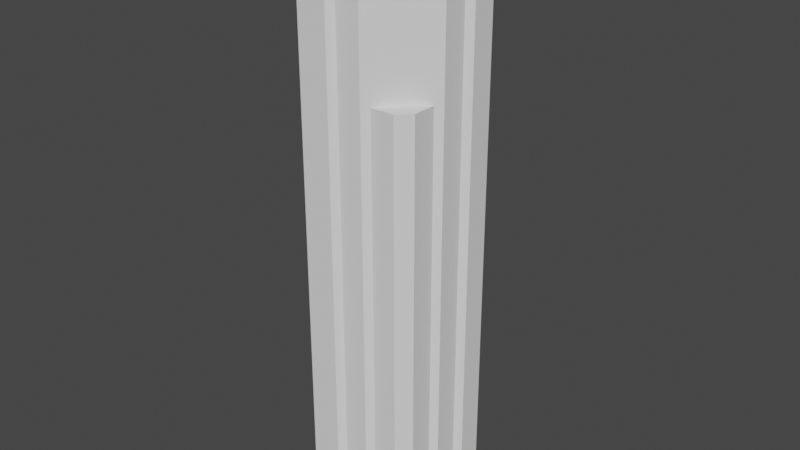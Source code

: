 # Source: 22Biphopsgate.blend  (saved by Blender 3.4.6; exported with 4.5.12 LTS)
import bpy
from mathutils import Matrix  # noqa: F401  (used for matrix-valued properties, if any)

bpy.ops.wm.read_factory_settings(use_empty=True)
scene = bpy.context.scene
scene.name = 'Scene'

# ---- collections
col_collection = bpy.data.collections.new('Collection'); scene.collection.children.link(col_collection)

# ---- world
world_world = bpy.data.worlds.new('World'); scene.world = world_world
world_world.use_nodes = True; world_world.node_tree.nodes.clear()
_N = world_world.node_tree.nodes; _L = world_world.node_tree.links
n0 = _N.new('ShaderNodeOutputWorld'); n0.name = 'World Output'; n0.location = (300, 300)
n1 = _N.new('ShaderNodeBackground'); n1.name = 'Background'; n1.location = (10, 300)
n1.inputs[0].default_value = (0.05088, 0.05088, 0.05088, 1.0)
_L.new(n1.outputs[0], n0.inputs[0])
n0.is_active_output = True
world_world.color = (0.05088, 0.05088, 0.05088)
world_world.use_sun_shadow = False
world_world.sun_shadow_jitter_overblur = 0.0

# ---- meshes
me_plane = bpy.data.meshes.new('Plane')
me_plane.from_pydata([(-4.0, 0.0, -4.371e-08), (0.0, 0.0, -4.371e-08), (-4.0, 70.0, -3.016e-06), (0.0, 70.0, -3.016e-06), (1.0, 0.0, -1.0), (1.0, 70.0, -1.0), (5.0, 0.0, -1.0), (5.0, 70.0, -1.0), (6.0, 0.0, -2.0), (6.0, 70.0, -2.0), (10.0, 0.0, -2.0), (10.0, 70.0, -2.0), (12.0, -1.192e-07, -4.0), (12.0, 70.0, -4.0), (12.0, -2.384e-07, -8.0), (12.0, 70.0, -8.0), (13.0, -2.384e-07, -9.0), (13.0, 70.0, -9.0), (13.0, -3.576e-07, -13.0), (13.0, 70.0, -13.0), (14.0, -3.576e-07, -14.0), (14.0, 70.0, -14.0), (14.0, -4.768e-07, -18.0), (14.0, 70.0, -18.0), (13.0, -4.768e-07, -19.0), (13.0, 70.0, -19.0), (9.0, -4.768e-07, -19.0), (9.0, 70.0, -19.0), (8.0, -4.768e-07, -20.0), (8.0, 70.0, -20.0), (4.0, -4.768e-07, -20.0), (4.0, 70.0, -20.0), (3.0, -4.768e-07, -21.0), (3.0, 70.0, -21.0), (-1.0, -4.768e-07, -21.0), (-1.0, 70.0, -21.0), (-3.0, -3.576e-07, -19.0), (-3.0, 70.0, -19.0), (-3.0, -2.384e-07, -15.0), (-3.0, 70.0, -15.0), (-4.0, -2.384e-07, -14.0), (-4.0, 70.0, -14.0), (-4.0, -1.192e-07, -10.0), (-4.0, 70.0, -10.0), (-5.0, -1.192e-07, -9.0), (-5.0, 70.0, -9.0), (-5.0, 5.96e-08, -5.0), (-5.0, 70.0, -5.0), (-6.0, 1.192e-07, -4.0), (-6.0, 70.0, -4.0), (-6.0, 2.384e-07, -1.0), (-6.0, 70.0, -1.0), (-5.0, 2.98e-07, -4.371e-08), (-5.0, 70.0, -3.016e-06), (-4.0, -2.384e-07, -12.0), (-4.0, 70.0, -12.0), (0.0, 75.0, -3.235e-06), (-4.0, 75.0, -3.235e-06), (1.0, 75.0, -1.0), (5.0, 75.0, -1.0), (6.0, 75.0, -2.0), (13.0, 75.0, -9.0), (12.0, 75.0, -8.0), (13.0, 75.0, -13.0), (14.0, 75.0, -14.0), (14.0, 75.0, -18.0), (13.0, 75.0, -19.0), (9.0, 75.0, -19.0), (8.0, 75.0, -20.0), (4.0, 75.0, -20.0), (3.0, 75.0, -21.0), (-1.0, 75.0, -21.0), (-3.0, 75.0, -19.0), (-3.0, 75.0, -15.0), (-4.0, 75.0, -14.0), (-4.0, 75.0, -12.0), (-5.0, 75.0, -9.0), (-4.0, 75.0, -10.0), (-5.0, 75.0, -5.0), (-6.0, 75.0, -4.0), (-6.0, 75.0, -1.0), (-5.0, 75.0, -3.235e-06), (0.0, 90.0, -3.89e-06), (-4.0, 90.0, -3.89e-06), (1.0, 90.0, -1.0), (5.0, 90.0, -1.0), (6.0, 90.0, -2.0), (13.0, 90.0, -9.0), (12.0, 90.0, -8.0), (13.0, 90.0, -13.0), (14.0, 90.0, -14.0), (14.0, 90.0, -18.0), (13.0, 90.0, -19.0), (9.0, 90.0, -19.0), (8.0, 90.0, -20.0), (4.0, 90.0, -20.0), (-5.0, 90.0, -9.0), (-4.0, 90.0, -10.0), (-5.0, 90.0, -5.0), (-6.0, 90.0, -4.0), (-6.0, 90.0, -1.0), (-5.0, 90.0, -3.89e-06), (-4.0, 90.0, -12.0), (7.0, 90.0, -7.0), (4.133, 90.0, -14.65), (2.558, 90.0, -8.836), (14.0, 97.0, -14.0), (13.0, 97.0, -13.0), (14.0, 97.0, -18.0), (13.0, 97.0, -19.0), (9.0, 97.0, -19.0), (7.0, 97.0, -7.0), (4.133, 97.0, -14.65), (2.558, 97.0, -8.836)], [], [(0, 1, 3, 2), (3, 1, 4, 5), (5, 4, 6, 7), (7, 6, 8, 9), (9, 8, 10, 11), (11, 10, 12, 13), (13, 12, 14, 15), (15, 14, 16, 17), (17, 16, 18, 19), (19, 18, 20, 21), (21, 20, 22, 23), (23, 22, 24, 25), (25, 24, 26, 27), (27, 26, 28, 29), (29, 28, 30, 31), (31, 30, 32, 33), (33, 32, 34, 35), (35, 34, 36, 37), (37, 36, 38, 39), (39, 38, 40, 41), (55, 54, 42, 43), (43, 42, 44, 45), (45, 44, 46, 47), (47, 46, 48, 49), (49, 48, 50, 51), (51, 50, 52, 53), (2, 53, 52, 0), (41, 40, 54, 55), (11, 13, 15, 9), (27, 29, 68, 67), (53, 2, 57, 81), (17, 19, 63, 61), (7, 9, 60, 59), (79, 80, 100, 99), (70, 71, 72, 73, 74, 75, 69), (63, 64, 90, 89), (78, 79, 99, 98), (37, 39, 73, 72), (47, 49, 79, 78), (3, 5, 58, 56), (23, 25, 66, 65), (33, 35, 71, 70), (43, 45, 76, 77), (19, 21, 64, 63), (55, 43, 77, 75), (29, 31, 69, 68), (39, 41, 74, 73), (49, 51, 80, 79), (5, 7, 59, 58), (15, 17, 61, 62), (25, 27, 67, 66), (35, 37, 72, 71), (45, 47, 78, 76), (9, 15, 62, 60), (2, 3, 56, 57), (21, 23, 65, 64), (31, 33, 70, 69), (41, 55, 75, 74), (51, 53, 81, 80), (85, 86, 88, 87, 89, 103, 84), (94, 95, 102, 97, 96, 98, 104, 93), (91, 92, 109, 108), (64, 65, 91, 90), (80, 81, 101, 100), (57, 56, 82, 83), (65, 66, 92, 91), (81, 57, 83, 101), (56, 58, 84, 82), (66, 67, 93, 92), (75, 77, 97, 102), (58, 59, 85, 84), (67, 68, 94, 93), (60, 62, 88, 86), (59, 60, 86, 85), (77, 76, 96, 97), (68, 69, 95, 94), (62, 61, 87, 88), (76, 78, 98, 96), (69, 75, 102, 95), (61, 63, 89, 87), (82, 84, 103, 105, 104, 98, 99, 100, 101, 83), (112, 113, 111, 107, 106, 108, 109, 110), (89, 90, 106, 107), (104, 105, 113, 112), (103, 89, 107, 111), (92, 93, 110, 109), (90, 91, 108, 106), (105, 103, 111, 113), (93, 104, 112, 110)])
_uv = me_plane.uv_layers.new(name='UVMap')
_uv.uv.foreach_set('vector', [0.0, 0.0, 1.0, 0.0, 1.0, 1.0, 0.0, 1.0, 1.0, 1.0, 1.0, 0.0, 1.0, 0.0, 1.0, 1.0, 1.0, 1.0, 1.0, 0.0, 1.0, 0.0, 1.0, 1.0, 1.0, 1.0, 1.0, 0.0, 1.0, 0.0, 1.0, 1.0, 1.0, 1.0, 1.0, 0.0, 1.0, 0.0, 1.0, 1.0, 1.0, 1.0, 1.0, 0.0, 1.0, 0.0, 1.0, 1.0, 1.0, 1.0, 1.0, 0.0, 1.0, 0.0, 1.0, 1.0, 1.0, 1.0, 1.0, 0.0, 1.0, 0.0, 1.0, 1.0, 1.0, 1.0, 1.0, 0.0, 1.0, 0.0, 1.0, 1.0, 1.0, 1.0, 1.0, 0.0, 1.0, 0.0, 1.0, 1.0, 1.0, 1.0, 1.0, 0.0, 1.0, 0.0, 1.0, 1.0, 1.0, 1.0, 1.0, 0.0, 1.0, 0.0, 1.0, 1.0, 1.0, 1.0, 1.0, 0.0, 1.0, 0.0, 1.0, 1.0, 1.0, 1.0, 1.0, 0.0, 1.0, 0.0, 1.0, 1.0, 1.0, 1.0, 1.0, 0.0, 1.0, 0.0, 1.0, 1.0, 1.0, 1.0, 1.0, 0.0, 1.0, 0.0, 1.0, 1.0, 1.0, 1.0, 1.0, 0.0, 1.0, 0.0, 1.0, 1.0, 1.0, 1.0, 1.0, 0.0, 1.0, 0.0, 1.0, 1.0, 1.0, 1.0, 1.0, 0.0, 1.0, 0.0, 1.0, 1.0, 1.0, 1.0, 1.0, 0.0, 1.0, 0.0, 1.0, 1.0, 1.0, 1.0, 1.0, 0.0, 1.0, 0.0, 1.0, 1.0, 1.0, 1.0, 1.0, 0.0, 1.0, 0.0, 1.0, 1.0, 1.0, 1.0, 1.0, 0.0, 1.0, 0.0, 1.0, 1.0, 1.0, 1.0, 1.0, 0.0, 1.0, 0.0, 1.0, 1.0, 1.0, 1.0, 1.0, 0.0, 1.0, 0.0, 1.0, 1.0, 1.0, 1.0, 1.0, 0.0, 1.0, 0.0, 1.0, 1.0, 0.0, 1.0, 1.0, 1.0, 1.0, 0.0, 0.0, 0.0, 1.0, 1.0, 1.0, 0.0, 1.0, 0.0, 1.0, 1.0, 1.0, 1.0, 1.0, 1.0, 1.0, 1.0, 1.0, 1.0, 1.0, 1.0, 1.0, 1.0, 1.0, 1.0, 1.0, 1.0, 1.0, 1.0, 0.0, 1.0, 0.0, 1.0, 1.0, 1.0, 1.0, 1.0, 1.0, 1.0, 1.0, 1.0, 1.0, 1.0, 1.0, 1.0, 1.0, 1.0, 1.0, 1.0, 1.0, 1.0, 1.0, 1.0, 1.0, 1.0, 1.0, 1.0, 1.0, 1.0, 1.0, 1.0, 1.0, 1.0, 1.0, 1.0, 1.0, 1.0, 1.0, 1.0, 1.0, 1.0, 1.0, 1.0, 1.0, 1.0, 1.0, 1.0, 1.0, 1.0, 1.0, 1.0, 1.0, 1.0, 1.0, 1.0, 1.0, 1.0, 1.0, 1.0, 1.0, 1.0, 1.0, 1.0, 1.0, 1.0, 1.0, 1.0, 1.0, 1.0, 1.0, 1.0, 1.0, 1.0, 1.0, 1.0, 1.0, 1.0, 1.0, 1.0, 1.0, 1.0, 1.0, 1.0, 1.0, 1.0, 1.0, 1.0, 1.0, 1.0, 1.0, 1.0, 1.0, 1.0, 1.0, 1.0, 1.0, 1.0, 1.0, 1.0, 1.0, 1.0, 1.0, 1.0, 1.0, 1.0, 1.0, 1.0, 1.0, 1.0, 1.0, 1.0, 1.0, 1.0, 1.0, 1.0, 1.0, 1.0, 1.0, 1.0, 1.0, 1.0, 1.0, 1.0, 1.0, 1.0, 1.0, 1.0, 1.0, 1.0, 1.0, 1.0, 1.0, 1.0, 1.0, 1.0, 1.0, 1.0, 1.0, 1.0, 1.0, 1.0, 1.0, 1.0, 1.0, 1.0, 1.0, 1.0, 1.0, 1.0, 1.0, 1.0, 1.0, 1.0, 1.0, 1.0, 1.0, 1.0, 1.0, 1.0, 1.0, 1.0, 1.0, 1.0, 1.0, 1.0, 1.0, 1.0, 1.0, 1.0, 1.0, 1.0, 1.0, 1.0, 1.0, 1.0, 1.0, 1.0, 1.0, 1.0, 1.0, 1.0, 1.0, 1.0, 1.0, 1.0, 1.0, 1.0, 1.0, 1.0, 1.0, 1.0, 1.0, 1.0, 1.0, 1.0, 0.0, 1.0, 1.0, 1.0, 1.0, 1.0, 0.0, 1.0, 1.0, 1.0, 1.0, 1.0, 1.0, 1.0, 1.0, 1.0, 1.0, 1.0, 1.0, 1.0, 1.0, 1.0, 1.0, 1.0, 1.0, 1.0, 1.0, 1.0, 1.0, 1.0, 1.0, 1.0, 1.0, 1.0, 1.0, 1.0, 1.0, 1.0, 1.0, 1.0, 1.0, 1.0, 1.0, 1.0, 1.0, 1.0, 1.0, 1.0, 1.0, 1.0, 1.0, 1.0, 1.0, 1.0, 1.0, 1.0, 1.0, 1.0, 1.0, 1.0, 1.0, 1.0, 1.0, 1.0, 1.0, 1.0, 1.0, 1.0, 1.0, 1.0, 1.0, 1.0, 1.0, 1.0, 1.0, 1.0, 1.0, 1.0, 1.0, 1.0, 1.0, 1.0, 1.0, 1.0, 1.0, 1.0, 1.0, 1.0, 1.0, 1.0, 1.0, 1.0, 1.0, 1.0, 0.0, 1.0, 1.0, 1.0, 1.0, 1.0, 0.0, 1.0, 1.0, 1.0, 1.0, 1.0, 1.0, 1.0, 1.0, 1.0, 1.0, 1.0, 0.0, 1.0, 0.0, 1.0, 1.0, 1.0, 1.0, 1.0, 1.0, 1.0, 1.0, 1.0, 1.0, 1.0, 1.0, 1.0, 1.0, 1.0, 1.0, 1.0, 1.0, 1.0, 1.0, 1.0, 1.0, 1.0, 1.0, 1.0, 1.0, 1.0, 1.0, 1.0, 1.0, 1.0, 1.0, 1.0, 1.0, 1.0, 1.0, 1.0, 1.0, 1.0, 1.0, 1.0, 1.0, 1.0, 1.0, 1.0, 1.0, 1.0, 1.0, 1.0, 1.0, 1.0, 1.0, 1.0, 1.0, 1.0, 1.0, 1.0, 1.0, 1.0, 1.0, 1.0, 1.0, 1.0, 1.0, 1.0, 1.0, 1.0, 1.0, 1.0, 1.0, 1.0, 1.0, 1.0, 1.0, 1.0, 1.0, 1.0, 1.0, 1.0, 1.0, 1.0, 1.0, 1.0, 1.0, 1.0, 1.0, 1.0, 1.0, 1.0, 1.0, 1.0, 1.0, 1.0, 1.0, 1.0, 1.0, 1.0, 1.0, 1.0, 1.0, 1.0, 1.0, 1.0, 1.0, 1.0, 1.0, 1.0, 1.0, 1.0, 1.0, 1.0, 1.0, 1.0, 1.0, 1.0, 1.0, 1.0, 1.0, 1.0, 1.0, 1.0, 1.0, 1.0, 1.0, 1.0, 0.0, 1.0, 1.0, 1.0, 1.0, 1.0, 1.0, 1.0, 1.0, 1.0, 1.0, 1.0, 1.0, 1.0, 1.0, 1.0, 1.0, 1.0, 1.0, 1.0, 1.0, 1.0, 1.0, 1.0, 1.0, 1.0, 1.0, 1.0, 1.0, 1.0, 1.0, 1.0, 1.0, 1.0, 1.0, 1.0, 1.0, 1.0, 1.0, 1.0, 1.0, 1.0, 1.0, 1.0, 1.0, 1.0, 1.0, 1.0, 1.0, 1.0, 1.0, 1.0, 1.0, 1.0, 1.0, 1.0, 1.0, 1.0, 1.0, 1.0, 1.0, 1.0, 1.0, 1.0, 1.0, 1.0, 1.0, 1.0, 1.0, 1.0, 1.0, 1.0, 1.0, 1.0])
me_plane.update()

# ---- objects
ob_plane = bpy.data.objects.new('Plane', me_plane)

# ---- transforms, parenting, visibility, modifiers, constraints
ob_plane.location = (0.0, 0.0, 0.0)
ob_plane.rotation_euler = (1.571, -0.0, 0.0)

# ---- collection membership
col_collection.objects.link(ob_plane)

# ---- scene / render settings (as saved in the file)
scene.frame_start = 1; scene.frame_end = 250; scene.frame_set(1)
scene.render.engine = 'BLENDER_EEVEE_NEXT'
scene.cycles.sampling_pattern = 'TABULATED_SOBOL'
scene.cycles.use_light_tree = False
scene.view_settings.view_transform = 'Filmic'
bpy.context.view_layer.update()

# ---- added for rendering (the .blend has no active camera and no usable light): camera, sun
cam_auto = bpy.data.cameras.new('AutoCamera')
cam_auto.lens = 50.0
cam_auto.sensor_width = 36.0
cam_auto.clip_end = 1643.93
ob_auto_camera = bpy.data.objects.new('AutoCamera', cam_auto)
scene.collection.objects.link(ob_auto_camera)
ob_auto_camera.location = (97.6719, -101.906, 123.437)
ob_auto_camera.rotation_euler = (1.09748, -7.21219e-08, 0.694738)
scene.camera = ob_auto_camera
light_auto_sun = bpy.data.lights.new('AutoSun', 'SUN')
light_auto_sun.energy = 3.0
light_auto_sun.angle = 0.0523599
ob_auto_sun = bpy.data.objects.new('AutoSun', light_auto_sun)
scene.collection.objects.link(ob_auto_sun)
ob_auto_sun.rotation_euler = (0.872665, 0.174533, 0.523599)
bpy.context.view_layer.update()
